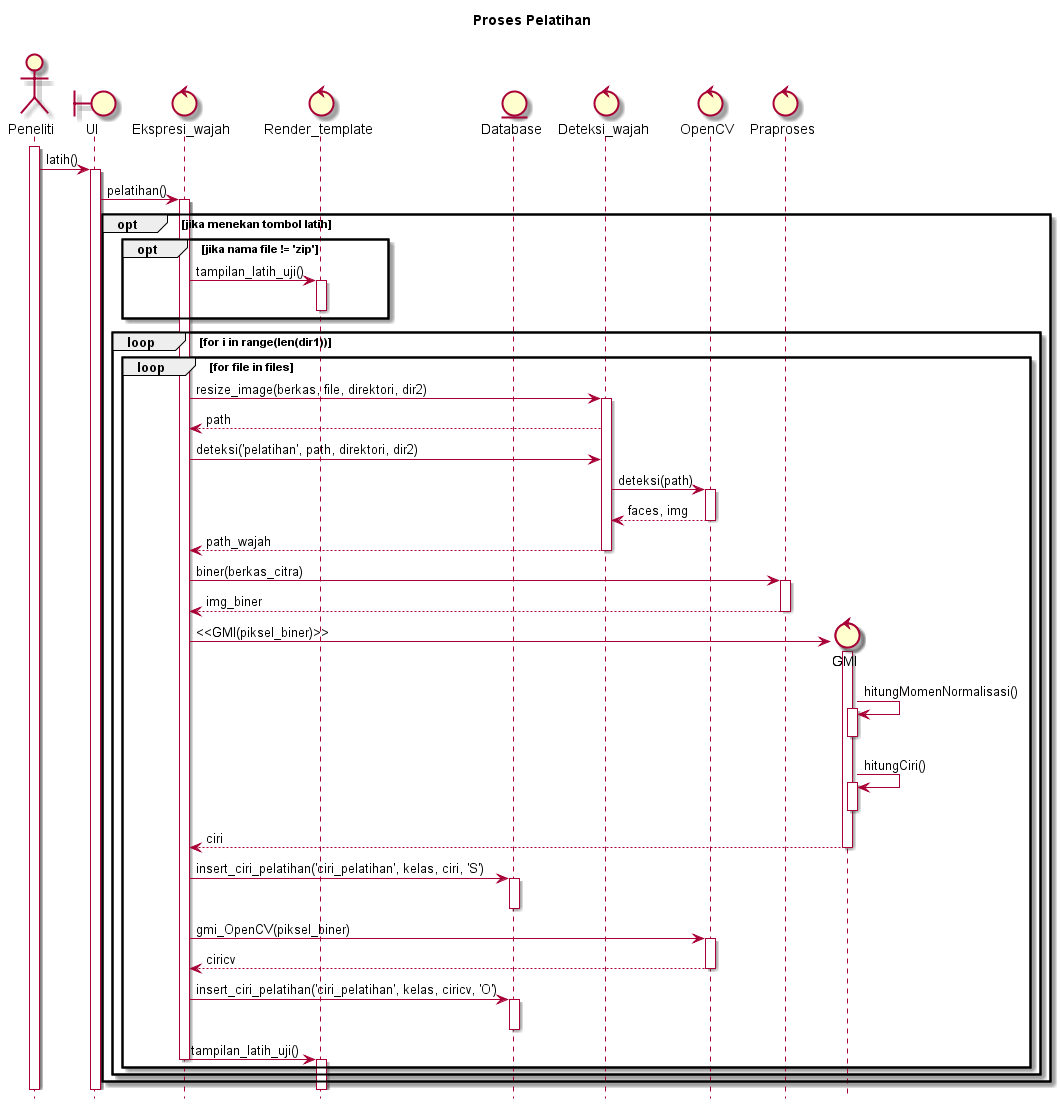

The diagram above was rendered by PlantUML. Its source (embedded in the PNG):
@startuml
hide footbox
title Proses Pelatihan\n

actor Peneliti
boundary UI
control Ekspresi_wajah
control Render_template
entity Database
control Deteksi_wajah
control OpenCV
control Praproses

activate Peneliti
Peneliti -> UI : latih()
activate UI
UI -> Ekspresi_wajah : pelatihan()
activate Ekspresi_wajah
	
	opt jika menekan tombol latih

		opt jika nama file != 'zip'
			Ekspresi_wajah -> Render_template : tampilan_latih_uji()
			activate Render_template
			deactivate Render_template
		end
	
		loop for i in range(len(dir1))
			loop for file in files
				Ekspresi_wajah -> Deteksi_wajah : resize_image(berkas, file, direktori, dir2)
				activate Deteksi_wajah
				Deteksi_wajah  --> Ekspresi_wajah : path
				Ekspresi_wajah -> Deteksi_wajah : deteksi('pelatihan', path, direktori, dir2)

				Deteksi_wajah -> OpenCV : deteksi(path)
				activate OpenCV
				OpenCV --> Deteksi_wajah : faces, img
				deactivate OpenCV
				Deteksi_wajah --> Ekspresi_wajah : path_wajah
				deactivate Deteksi_wajah

				Ekspresi_wajah -> Praproses : biner(berkas_citra)
				activate Praproses
				Praproses --> Ekspresi_wajah : img_biner
				deactivate Praproses

				create control GMI
				Ekspresi_wajah -> GMI : <<GMI(piksel_biner)>>
				activate GMI
				GMI -> GMI : hitungMomenNormalisasi()
				activate GMI
				deactivate GMI
				GMI -> GMI : hitungCiri()
				activate GMI
				deactivate GMI
				GMI --> Ekspresi_wajah : ciri
				deactivate GMI
				Ekspresi_wajah -> Database : insert_ciri_pelatihan('ciri_pelatihan', kelas, ciri, 'S')
				activate Database
				deactivate Database

				Ekspresi_wajah -> OpenCV : gmi_OpenCV(piksel_biner)
				activate OpenCV
				OpenCV --> Ekspresi_wajah : ciricv
				deactivate OpenCV
				Ekspresi_wajah -> Database : insert_ciri_pelatihan('ciri_pelatihan', kelas, ciricv, 'O')
				activate Database
				deactivate Database

				Ekspresi_wajah -> Render_template : tampilan_latih_uji()
				deactivate Ekspresi_wajah
				activate Render_template
				deactivate Render_template
			end
		end
  
	end
@enduml